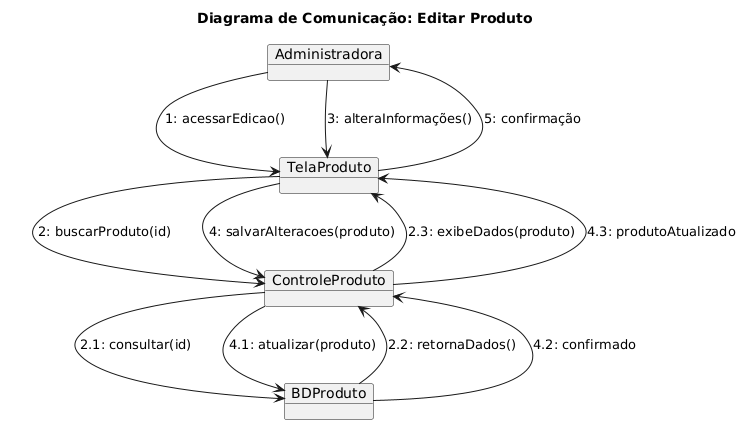

The diagram above was rendered by PlantUML. Its source (embedded in the PNG):
@startuml
title Diagrama de Comunicação: Editar Produto

object Administradora
object TelaProduto
object ControleProduto
object BDProduto

Administradora --> TelaProduto : 1: acessarEdicao()
TelaProduto --> ControleProduto : 2: buscarProduto(id)
ControleProduto --> BDProduto : 2.1: consultar(id)
BDProduto --> ControleProduto : 2.2: retornaDados()
ControleProduto --> TelaProduto : 2.3: exibeDados(produto)
Administradora --> TelaProduto : 3: alteraInformações()
TelaProduto --> ControleProduto : 4: salvarAlteracoes(produto)
ControleProduto --> BDProduto : 4.1: atualizar(produto)
BDProduto --> ControleProduto : 4.2: confirmado
ControleProduto --> TelaProduto : 4.3: produtoAtualizado
TelaProduto --> Administradora : 5: confirmação
@enduml